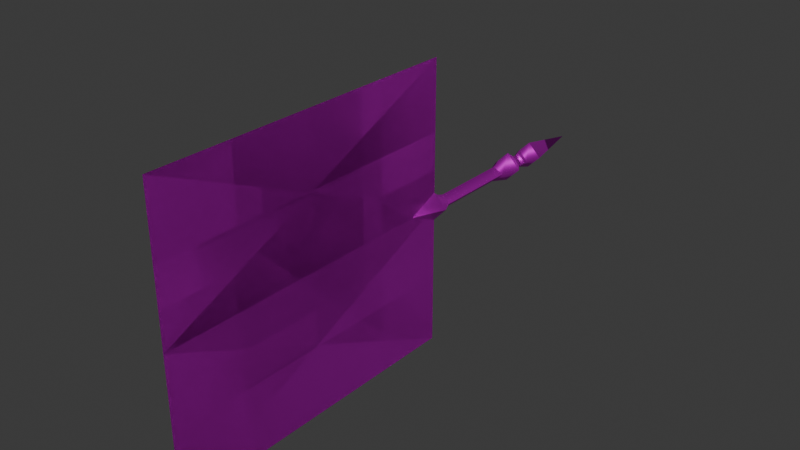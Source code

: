 # Source: WindSlash_VII.blend  (saved by Blender 4.4.32; exported with 4.5.12 LTS)
import bpy
from mathutils import Matrix  # noqa: F401  (used for matrix-valued properties, if any)

bpy.ops.wm.read_factory_settings(use_empty=True)
scene = bpy.context.scene
scene.name = 'Scene'

# ---- images (referenced by path relative to the original .blend; pixels are not part of the script)
import os
ASSET_DIR = os.environ.get("B2B_ASSET_DIR", "")  # directory of the original .blend (textures are referenced by path, not embedded)
HERE = os.path.dirname(os.path.abspath(__file__))  # packed textures are extracted next to this script under _unpacked/

def load_image(name, relpath, width, height, colorspace="sRGB"):
    """Load a texture the original file referenced (path relative to the .blend, or extracted next to this script)."""
    p = next((c for c in (os.path.join(HERE, relpath), os.path.join(ASSET_DIR, relpath)) if relpath and os.path.exists(c)), "")
    if p:
        img = bpy.data.images.load(p, check_existing=True)
        img.name = name
    else:  # same state as the original file: an image datablock whose file is absent (Cycles renders it pink)
        img = bpy.data.images.new(name, width, height)
        img.source = "FILE"
        img.filepath = "//" + (relpath or name)
    img.colorspace_settings.name = colorspace
    return img
img_windslash_vii_png = load_image('WindSlash_VII.png', 'WindSlash_VII.png', 1024, 1024, 'sRGB')

# ---- materials (node trees are filled in below, after node groups)
mat_sm_0 = bpy.data.materials.new('sm_0')
mat_sm_0.roughness = 0.5528
mat_sm_0.specular_intensity = 1.0
mat_sm_0.metallic = 1.0
mat_sm_1 = bpy.data.materials.new('sm_1')
mat_sm_1.roughness = 0.5528
mat_sm_1.specular_intensity = 1.0
mat_sm_1.metallic = 1.0

# ---- material node trees
mat_sm_0.use_nodes = True; mat_sm_0.node_tree.nodes.clear()
_N = mat_sm_0.node_tree.nodes; _L = mat_sm_0.node_tree.links
n0 = _N.new('ShaderNodeBsdfPrincipled'); n0.name = 'Principled BSDF'; n0.location = (10, 300)
n0.inputs[1].default_value = 1.0
n0.inputs[2].default_value = 0.5528
n0.inputs[13].default_value = 1.0
n0.inputs[27].default_value = (0.0, 0.0, 0.0, 1.0)
n0.inputs[28].default_value = 1.0
n1 = _N.new('ShaderNodeOutputMaterial'); n1.name = 'Material Output'; n1.location = (300, 300)
n2 = _N.new('ShaderNodeNormalMap'); n2.name = 'Normal Map'; n2.location = (-300, -300)
n2.label = 'Normal/Map'
n3 = _N.new('ShaderNodeTexImage'); n3.name = 'Image Texture'; n3.location = (-300, 600)
n3.image = img_windslash_vii_png
_L.new(n0.outputs[0], n1.inputs[0])
_L.new(n2.outputs[0], n0.inputs[5])
_L.new(n3.outputs[0], n0.inputs[0])
n1.is_active_output = True
mat_sm_1.use_nodes = True; mat_sm_1.node_tree.nodes.clear()
_N = mat_sm_1.node_tree.nodes; _L = mat_sm_1.node_tree.links
n0 = _N.new('ShaderNodeBsdfPrincipled'); n0.name = 'Principled BSDF'; n0.location = (10, 300)
n0.inputs[1].default_value = 1.0
n0.inputs[2].default_value = 0.5528
n0.inputs[13].default_value = 1.0
n0.inputs[27].default_value = (0.0, 0.0, 0.0, 1.0)
n0.inputs[28].default_value = 1.0
n1 = _N.new('ShaderNodeOutputMaterial'); n1.name = 'Material Output'; n1.location = (300, 300)
n2 = _N.new('ShaderNodeNormalMap'); n2.name = 'Normal Map'; n2.location = (-300, -300)
n2.label = 'Normal/Map'
n3 = _N.new('ShaderNodeTexImage'); n3.name = 'Image Texture'; n3.location = (-300, 600)
n3.image = img_windslash_vii_png
_L.new(n0.outputs[0], n1.inputs[0])
_L.new(n2.outputs[0], n0.inputs[5])
_L.new(n3.outputs[0], n0.inputs[0])
n1.is_active_output = True

# ---- world
world_world = bpy.data.worlds.new('World'); scene.world = world_world
world_world.use_nodes = True; world_world.node_tree.nodes.clear()
_N = world_world.node_tree.nodes; _L = world_world.node_tree.links
n0 = _N.new('ShaderNodeOutputWorld'); n0.name = 'World Output'; n0.location = (300, 300)
n1 = _N.new('ShaderNodeBackground'); n1.name = 'Background'; n1.location = (10, 300)
n1.inputs[0].default_value = (0.05088, 0.05088, 0.05088, 1.0)
_L.new(n1.outputs[0], n0.inputs[0])
n0.is_active_output = True
world_world.color = (0.05088, 0.05088, 0.05088)
world_world.sun_shadow_jitter_overblur = 0.0

# ---- meshes
me_sm_0_mesh0000 = bpy.data.meshes.new('sm_0_mesh0000')
me_sm_0_mesh0000.from_pydata([(-1.602, 0.0, 5.679), (-1.158, 0.0, 5.093), (0.0, -1.478, 5.512), (-0.8617, 0.0, -5.775), (0.0, -0.8617, -5.775), (0.0, -0.8617, 4.225), (-0.8617, 0.0, 4.225), (0.0, -0.8617, 4.225), (0.8617, 0.0, 4.225), (1.158, 0.0, 5.093), (0.0, -1.478, 5.512), (-0.8617, 0.0, 4.225), (-1.158, 0.0, 5.093), (0.0, 1.478, 5.512), (0.0, 0.8617, 4.225), (0.0, 0.0, 9.241), (1.602, 0.0, 5.679), (0.8617, 0.0, 4.225), (0.8617, 0.0, -5.775), (0.0, 0.8617, -5.775), (0.0, 0.8617, 4.225), (0.0, 0.8617, 4.225), (0.0, 0.8617, -5.775), (-0.8617, 0.0, -5.775), (-0.8617, 0.0, 4.225), (0.0, 1.478, 5.512), (0.0, 0.0, 9.241), (1.602, 0.0, 5.679), (-0.8617, 0.0, 4.225), (0.0, -0.8617, 4.225), (-1.602, 0.0, 5.679), (0.8617, 0.0, -5.775), (0.8617, 0.0, 4.225), (0.0, -0.8617, 4.225), (0.0, -0.8617, -5.775), (0.0, 0.0, 9.241), (0.0, 0.0, 9.241), (1.158, 0.0, 5.093), (0.8617, 0.0, 4.225), (0.0, 0.8617, 4.225), (-0.9147, 0.0, -9.926), (-0.5774, 0.0, -9.912), (0.0, 0.5774, -9.912), (0.0, 0.9147, -9.926), (0.0, 0.9293, -10.37), (0.0, 1.512, -12.1), (-1.512, 0.0, -12.1), (-0.9293, 0.0, -10.37), (0.5774, 0.0, -9.319), (0.5774, 0.0, -9.912), (0.0, 0.5774, -9.912), (0.0, 0.5774, -9.319), (-0.5774, 0.0, -9.912), (-0.5774, 0.0, -9.319), (0.9293, 0.0, -10.37), (0.9147, 0.0, -9.926), (0.0, -0.9147, -9.926), (0.0, -0.9293, -10.37), (-0.8569, 0.0, -9.319), (-0.8569, 0.0, -8.883), (0.0, 0.8569, -8.883), (0.0, 0.8569, -9.319), (-0.9293, 0.0, -10.37), (-0.9147, 0.0, -9.926), (1.66, 0.0, -7.769), (0.0, -0.8692, -5.698), (0.0, -1.638, -7.769), (0.5774, 0.0, -9.912), (0.9147, 0.0, -9.926), (-1.66, 0.0, -7.769), (0.0, 0.8692, -5.698), (0.0, 1.638, -7.769), (-0.9293, 0.0, -10.37), (-1.512, 0.0, -12.1), (0.0, -1.512, -12.1), (0.0, -0.9293, -10.37), (1.66, 0.0, -7.769), (1.512, 0.0, -12.1), (0.9293, 0.0, -10.37), (0.8569, 0.0, -8.883), (0.8569, 0.0, -9.319), (0.0, -0.5774, -9.912), (0.0, -0.5774, -9.319), (-0.5774, 0.0, -9.319), (-0.5774, 0.0, -9.912), (0.0, 1.512, -12.1), (1.512, 0.0, -12.1), (0.0, 0.0, -19.48), (0.5774, 0.0, -9.912), (0.5774, 0.0, -9.319), (-1.512, 0.0, -12.1), (0.0, 0.0, -19.48), (1.512, 0.0, -12.1), (0.0, -1.512, -12.1), (-1.66, 0.0, -7.769), (-1.512, 0.0, -12.1), (0.875, 0.0, -5.011), (-0.5774, 0.0, -9.912), (-0.9147, 0.0, -9.926), (0.0, -0.9147, -9.926), (0.0, -0.5774, -9.912), (0.8569, 0.0, -8.883), (1.66, 0.0, -7.769), (0.0, -1.638, -7.769), (0.0, -0.8569, -8.883), (0.9293, 0.0, -10.37), (1.512, 0.0, -12.1), (0.0, 0.9293, -10.37), (0.0, 0.9147, -9.926), (0.9147, 0.0, -9.926), (0.9293, 0.0, -10.37), (0.9147, 0.0, -9.926), (0.5774, 0.0, -9.912), (-1.66, 0.0, -7.769), (-0.8569, 0.0, -8.883), (1.66, 0.0, -7.769), (0.8569, 0.0, -8.883), (0.0, 0.8569, -8.883), (0.0, 1.638, -7.769), (-0.8569, 0.0, -8.883), (-0.8569, 0.0, -9.319), (0.0, -0.8569, -9.319), (0.0, -0.8569, -8.883), (-0.5774, 0.0, -9.319), (0.0, 0.5774, -9.319), (0.5774, 0.0, -9.319), (0.8569, 0.0, -9.319), (0.0, -0.5774, -9.319), (0.5774, 0.0, -9.319), (-0.9293, 0.0, -10.37), (-0.9147, 0.0, -9.926), (-0.5774, 0.0, -9.319), (-0.875, 0.0, -5.011), (0.875, 0.0, -5.011), (0.8569, 0.0, -8.883), (-0.875, 0.0, -5.011), (-0.8569, 0.0, -8.883), (-1.66, 0.0, -7.769)], [], [(25, 38, 39), (37, 38, 25), (37, 25, 27), (27, 25, 26), (13, 30, 36), (13, 12, 30), (13, 11, 12), (14, 11, 13), (10, 16, 35), (16, 10, 9), (10, 7, 9), (9, 7, 8), (33, 31, 32), (34, 31, 33), (29, 2, 28), (28, 2, 1), (2, 0, 1), (2, 15, 0), (23, 21, 22), (24, 21, 23), (19, 17, 18), (20, 17, 19), (5, 3, 4), (6, 3, 5), (137, 118, 136), (136, 118, 117), (118, 115, 117), (117, 115, 116), (69, 135, 70), (71, 69, 70), (76, 71, 70), (70, 96, 76), (134, 122, 126), (126, 122, 121), (127, 126, 121), (128, 126, 127), (122, 119, 121), (121, 119, 120), (120, 127, 121), (131, 127, 120), (64, 133, 65), (66, 64, 65), (94, 66, 65), (65, 132, 94), (108, 129, 130), (107, 129, 108), (109, 107, 108), (110, 107, 109), (114, 104, 113), (113, 104, 103), (104, 101, 103), (103, 101, 102), (100, 111, 112), (99, 111, 100), (100, 97, 99), (99, 97, 98), (45, 105, 106), (44, 105, 45), (46, 44, 45), (47, 44, 46), (91, 93, 95), (93, 91, 92), (87, 90, 85), (87, 85, 86), (89, 81, 88), (82, 81, 89), (83, 81, 82), (84, 81, 83), (78, 75, 77), (77, 75, 74), (75, 72, 74), (74, 72, 73), (68, 43, 67), (67, 43, 42), (43, 40, 42), (42, 40, 41), (63, 62, 56), (56, 62, 57), (57, 54, 56), (56, 54, 55), (60, 58, 59), (61, 58, 60), (61, 123, 58), (124, 123, 61), (124, 61, 125), (125, 61, 80), (80, 61, 79), (79, 61, 60), (53, 51, 52), (52, 51, 50), (51, 48, 50), (50, 48, 49)])
me_sm_0_mesh0000.polygons.foreach_set('use_smooth', [True] * 92)
_uv = me_sm_0_mesh0000.uv_layers.new(name='DiffuseUV')
_uv.uv.foreach_set('vector', [0.09101, 0.6014, 0.01387, 0.5409, 0.09101, 0.5409, 0.01387, 0.5911, 0.01387, 0.5409, 0.09101, 0.6014, 0.01387, 0.5911, 0.09101, 0.6014, 0.01387, 0.6099, 0.01387, 0.6099, 0.09101, 0.6014, 0.09101, 0.7759, 0.09101, 0.6014, 0.1681, 0.6099, 0.09101, 0.7759, 0.09101, 0.6014, 0.1681, 0.5911, 0.1681, 0.6099, 0.09101, 0.6014, 0.1681, 0.5409, 0.1681, 0.5911, 0.09101, 0.5409, 0.1681, 0.5409, 0.09101, 0.6014, 0.09101, 0.6014, 0.01387, 0.6099, 0.09101, 0.7759, 0.01387, 0.6099, 0.09101, 0.6014, 0.01387, 0.5911, 0.09101, 0.6014, 0.09101, 0.5409, 0.01387, 0.5911, 0.01387, 0.5911, 0.09101, 0.5409, 0.01387, 0.5409, 0.09101, 0.5409, 0.01387, 0.01042, 0.01387, 0.5409, 0.09101, 0.01042, 0.01387, 0.01042, 0.09101, 0.5409, 0.09101, 0.5409, 0.09101, 0.6014, 0.1681, 0.5409, 0.1681, 0.5409, 0.09101, 0.6014, 0.1681, 0.5911, 0.09101, 0.6014, 0.1681, 0.6099, 0.1681, 0.5911, 0.09101, 0.6014, 0.09101, 0.7759, 0.1681, 0.6099, 0.1681, 0.01042, 0.09101, 0.5409, 0.09101, 0.01042, 0.1681, 0.5409, 0.09101, 0.5409, 0.1681, 0.01042, 0.09101, 0.01042, 0.01387, 0.5409, 0.01387, 0.01042, 0.09101, 0.5409, 0.01387, 0.5409, 0.09101, 0.01042, 0.09101, 0.5409, 0.1681, 0.01042, 0.09101, 0.01042, 0.1681, 0.5409, 0.1681, 0.01042, 0.09101, 0.5409, 0.4048, 0.6838, 0.2842, 0.7025, 0.3713, 0.6, 0.3713, 0.6, 0.2842, 0.7025, 0.2864, 0.6, 0.2842, 0.7025, 0.1657, 0.6838, 0.2864, 0.6, 0.2864, 0.6, 0.1657, 0.6838, 0.2008, 0.6, 0.4048, 0.6838, 0.3623, 0.7921, 0.283, 0.7921, 0.2842, 0.7025, 0.4048, 0.6838, 0.283, 0.7921, 0.1657, 0.6838, 0.2842, 0.7025, 0.283, 0.7921, 0.283, 0.7921, 0.2023, 0.7921, 0.1657, 0.6838, 0.03793, 0.9531, 0.1344, 0.9531, 0.03793, 0.9227, 0.03793, 0.9227, 0.1344, 0.9531, 0.1344, 0.9227, 0.1344, 0.8987, 0.03793, 0.9227, 0.1344, 0.9227, 0.03793, 0.8987, 0.03793, 0.9227, 0.1344, 0.8987, 0.1344, 0.9531, 0.2306, 0.9531, 0.1344, 0.9227, 0.1344, 0.9227, 0.2306, 0.9531, 0.2306, 0.9227, 0.2306, 0.9227, 0.1344, 0.8987, 0.1344, 0.9227, 0.2306, 0.8987, 0.1344, 0.8987, 0.2306, 0.9227, 0.1657, 0.6838, 0.2023, 0.7921, 0.283, 0.7921, 0.2842, 0.7025, 0.1657, 0.6838, 0.283, 0.7921, 0.4048, 0.6838, 0.2842, 0.7025, 0.283, 0.7921, 0.283, 0.7921, 0.3623, 0.7921, 0.4048, 0.6838, 0.4168, 0.5522, 0.5165, 0.5103, 0.5165, 0.5522, 0.4168, 0.5103, 0.5165, 0.5103, 0.4168, 0.5522, 0.3149, 0.5522, 0.4168, 0.5103, 0.4168, 0.5522, 0.3149, 0.5103, 0.4168, 0.5103, 0.3149, 0.5522, 0.3713, 0.6, 0.2864, 0.6, 0.4048, 0.6838, 0.4048, 0.6838, 0.2864, 0.6, 0.2842, 0.7025, 0.2864, 0.6, 0.2008, 0.6, 0.2842, 0.7025, 0.2842, 0.7025, 0.2008, 0.6, 0.1657, 0.6838, 0.4168, 0.5787, 0.3149, 0.5522, 0.3149, 0.5787, 0.4168, 0.5522, 0.3149, 0.5522, 0.4168, 0.5787, 0.4168, 0.5787, 0.5165, 0.5787, 0.4168, 0.5522, 0.4168, 0.5522, 0.5165, 0.5787, 0.5165, 0.5522, 0.4168, 0.3851, 0.3149, 0.5103, 0.3149, 0.3851, 0.4168, 0.5103, 0.3149, 0.5103, 0.4168, 0.3851, 0.5165, 0.3851, 0.4168, 0.5103, 0.4168, 0.3851, 0.5165, 0.5103, 0.4168, 0.5103, 0.5165, 0.3851, 0.2817, 0.3807, 0.2819, 0.01413, 0.1845, 0.01413, 0.2819, 0.01413, 0.2817, 0.3807, 0.3806, 0.01413, 0.2817, 0.3807, 0.1845, 0.01413, 0.2819, 0.01413, 0.2817, 0.3807, 0.2819, 0.01413, 0.3806, 0.01413, 0.03793, 0.8987, 0.1344, 0.8402, 0.03793, 0.8402, 0.1344, 0.8987, 0.1344, 0.8402, 0.03793, 0.8987, 0.2306, 0.8987, 0.1344, 0.8402, 0.1344, 0.8987, 0.2306, 0.8402, 0.1344, 0.8402, 0.2306, 0.8987, 0.3149, 0.5103, 0.4168, 0.5103, 0.3149, 0.3851, 0.3149, 0.3851, 0.4168, 0.5103, 0.4168, 0.3851, 0.4168, 0.5103, 0.5165, 0.5103, 0.4168, 0.3851, 0.4168, 0.3851, 0.5165, 0.5103, 0.5165, 0.3851, 0.3149, 0.5522, 0.4168, 0.5522, 0.3149, 0.5787, 0.3149, 0.5787, 0.4168, 0.5522, 0.4168, 0.5787, 0.4168, 0.5522, 0.5165, 0.5522, 0.4168, 0.5787, 0.4168, 0.5787, 0.5165, 0.5522, 0.5165, 0.5787, 0.5165, 0.5522, 0.5165, 0.5103, 0.4168, 0.5522, 0.4168, 0.5522, 0.5165, 0.5103, 0.4168, 0.5103, 0.4168, 0.5103, 0.3149, 0.5103, 0.4168, 0.5522, 0.4168, 0.5522, 0.3149, 0.5103, 0.3149, 0.5522, 0.1344, 0.9531, 0.2306, 0.9227, 0.2306, 0.9531, 0.1344, 0.9227, 0.2306, 0.9227, 0.1344, 0.9531, 0.1344, 0.9227, 0.2306, 0.8987, 0.2306, 0.9227, 0.1344, 0.8987, 0.2306, 0.8987, 0.1344, 0.9227, 0.1344, 0.8987, 0.1344, 0.9227, 0.03793, 0.8987, 0.03793, 0.8987, 0.1344, 0.9227, 0.03793, 0.9227, 0.03793, 0.9227, 0.1344, 0.9227, 0.03793, 0.9531, 0.03793, 0.9531, 0.1344, 0.9227, 0.1344, 0.9531, 0.2306, 0.8987, 0.1344, 0.8987, 0.2306, 0.8402, 0.2306, 0.8402, 0.1344, 0.8987, 0.1344, 0.8402, 0.1344, 0.8987, 0.03793, 0.8987, 0.1344, 0.8402, 0.1344, 0.8402, 0.03793, 0.8987, 0.03793, 0.8402])
_ca = me_sm_0_mesh0000.color_attributes.new('Attribute', 'BYTE_COLOR', 'CORNER')
_ca.data.foreach_set('color', [0.0, 0.0, 0.0, 0.0, 0.0, 0.0, 0.0, 0.0, 0.0, 0.0, 0.0, 0.0, 0.0, 0.0, 0.0, 0.0, 0.0, 0.0, 0.0, 0.0, 0.0, 0.0, 0.0, 0.0, 0.0, 0.0, 0.0, 0.0, 0.0, 0.0, 0.0, 0.0, 0.0, 0.0, 0.0, 0.0, 0.0, 0.0, 0.0, 0.0, 0.0, 0.0, 0.0, 0.0, 0.0, 0.0, 0.0, 0.0, 0.0, 0.0, 0.0, 0.0, 0.0, 0.0, 0.0, 0.0, 0.0, 0.0, 0.0, 0.0, 0.0, 0.0, 0.0, 0.0, 0.0, 0.0, 0.0, 0.0, 0.0, 0.0, 0.0, 0.0, 0.0, 0.0, 0.0, 0.0, 0.0, 0.0, 0.0, 0.0, 0.0, 0.0, 0.0, 0.0, 0.0, 0.0, 0.0, 0.0, 0.0, 0.0, 0.0, 0.0, 0.0, 0.0, 0.0, 0.0, 0.0, 0.0, 0.0, 0.0, 0.0, 0.0, 0.0, 0.0, 0.0, 0.0, 0.0, 0.0, 0.0, 0.0, 0.0, 0.0, 0.0, 0.0, 0.0, 0.0, 0.0, 0.0, 0.0, 0.0, 0.0, 0.0, 0.0, 0.0, 0.0, 0.0, 0.0, 0.0, 0.0, 0.0, 0.0, 0.0, 0.0, 0.0, 0.0, 0.0, 0.0, 0.0, 0.0, 0.0, 0.0, 0.0, 0.0, 0.0, 0.0, 0.0, 0.0, 0.0, 0.0, 0.0, 0.0, 0.0, 0.0, 0.0, 0.0, 0.0, 0.0, 0.0, 0.0, 0.0, 0.0, 0.0, 0.0, 0.0, 0.0, 0.0, 0.0, 0.0, 0.0, 0.0, 0.0, 0.0, 0.0, 0.0, 0.0, 0.0, 0.0, 0.0, 0.0, 0.0, 0.0, 0.0, 0.0, 0.0, 0.0, 0.0, 0.0, 0.0, 0.0, 0.0, 0.0, 0.0, 0.0, 0.0, 0.0, 0.0, 0.0, 0.0, 0.0, 0.0, 0.0, 0.0, 0.0, 0.0, 0.0, 0.0, 0.0, 0.0, 0.0, 0.0, 0.0, 0.0, 0.0, 0.0, 0.0, 0.0, 0.0, 0.0, 0.0, 0.0, 0.0, 0.0, 0.0, 0.0, 0.0, 0.0, 0.0, 0.0, 0.0, 0.0, 0.0, 0.0, 0.0, 0.0, 0.0, 0.0, 0.0, 0.0, 0.0, 0.0, 0.0, 0.0, 0.0, 0.0, 0.0, 0.0, 0.0, 0.0, 0.0, 0.0, 0.0, 0.0, 0.0, 0.0, 0.0, 0.0, 0.0, 0.0, 0.0, 0.0, 0.0, 0.0, 0.0, 0.0, 0.0, 0.0, 0.0, 0.0, 0.0, 0.0, 0.0, 0.0, 0.0, 0.0, 0.0, 0.0, 0.0, 0.0, 0.0, 0.0, 0.0, 0.0, 0.0, 0.0, 0.0, 0.0, 0.0, 0.0, 0.0, 0.0, 0.0, 0.0, 0.0, 0.0, 0.0, 0.0, 0.0, 0.0, 0.0, 0.0, 0.0, 0.0, 0.0, 0.0, 0.0, 0.0, 0.0, 0.0, 0.0, 0.0, 0.0, 0.0, 0.0, 0.0, 0.0, 0.0, 0.0, 0.0, 0.0, 0.0, 0.0, 0.0, 0.0, 0.0, 0.0, 0.0, 0.0, 0.0, 0.0, 0.0, 0.0, 0.0, 0.0, 0.0, 0.0, 0.0, 0.0, 0.0, 0.0, 0.0, 0.0, 0.0, 0.0, 0.0, 0.0, 0.0, 0.0, 0.0, 0.0, 0.0, 0.0, 0.0, 0.0, 0.0, 0.0, 0.0, 0.0, 0.0, 0.0, 0.0, 0.0, 0.0, 0.0, 0.0, 0.0, 0.0, 0.0, 0.0, 0.0, 0.0, 0.0, 0.0, 0.0, 0.0, 0.0, 0.0, 0.0, 0.0, 0.0, 0.0, 0.0, 0.0, 0.0, 0.0, 0.0, 0.0, 0.0, 0.0, 0.0, 0.0, 0.0, 0.0, 0.0, 0.0, 0.0, 0.0, 0.0, 0.0, 0.0, 0.0, 0.0, 0.0, 0.0, 0.0, 0.0, 0.0, 0.0, 0.0, 0.0, 0.0, 0.0, 0.0, 0.0, 0.0, 0.0, 0.0, 0.0, 0.0, 0.0, 0.0, 0.0, 0.0, 0.0, 0.0, 0.0, 0.0, 0.0, 0.0, 0.0, 0.0, 0.0, 0.0, 0.0, 0.0, 0.0, 0.0, 0.0, 0.0, 0.0, 0.0, 0.0, 0.0, 0.0, 0.0, 0.0, 0.0, 0.0, 0.0, 0.0, 0.0, 0.0, 0.0, 0.0, 0.0, 0.0, 0.0, 0.0, 0.0, 0.0, 0.0, 0.0, 0.0, 0.0, 0.0, 0.0, 0.0, 0.0, 0.0, 0.0, 0.0, 0.0, 0.0, 0.0, 0.0, 0.0, 0.0, 0.0, 0.0, 0.0, 0.0, 0.0, 0.0, 0.0, 0.0, 0.0, 0.0, 0.0, 0.0, 0.0, 0.0, 0.0, 0.0, 0.0, 0.0, 0.0, 0.0, 0.0, 0.0, 0.0, 0.0, 0.0, 0.0, 0.0, 0.0, 0.0, 0.0, 0.0, 0.0, 0.0, 0.0, 0.0, 0.0, 0.0, 0.0, 0.0, 0.0, 0.0, 0.0, 0.0, 0.0, 0.0, 0.0, 0.0, 0.0, 0.0, 0.0, 0.0, 0.0, 0.0, 0.0, 0.0, 0.0, 0.0, 0.0, 0.0, 0.0, 0.0, 0.0, 0.0, 0.0, 0.0, 0.0, 0.0, 0.0, 0.0, 0.0, 0.0, 0.0, 0.0, 0.0, 0.0, 0.0, 0.0, 0.0, 0.0, 0.0, 0.0, 0.0, 0.0, 0.0, 0.0, 0.0, 0.0, 0.0, 0.0, 0.0, 0.0, 0.0, 0.0, 0.0, 0.0, 0.0, 0.0, 0.0, 0.0, 0.0, 0.0, 0.0, 0.0, 0.0, 0.0, 0.0, 0.0, 0.0, 0.0, 0.0, 0.0, 0.0, 0.0, 0.0, 0.0, 0.0, 0.0, 0.0, 0.0, 0.0, 0.0, 0.0, 0.0, 0.0, 0.0, 0.0, 0.0, 0.0, 0.0, 0.0, 0.0, 0.0, 0.0, 0.0, 0.0, 0.0, 0.0, 0.0, 0.0, 0.0, 0.0, 0.0, 0.0, 0.0, 0.0, 0.0, 0.0, 0.0, 0.0, 0.0, 0.0, 0.0, 0.0, 0.0, 0.0, 0.0, 0.0, 0.0, 0.0, 0.0, 0.0, 0.0, 0.0, 0.0, 0.0, 0.0, 0.0, 0.0, 0.0, 0.0, 0.0, 0.0, 0.0, 0.0, 0.0, 0.0, 0.0, 0.0, 0.0, 0.0, 0.0, 0.0, 0.0, 0.0, 0.0, 0.0, 0.0, 0.0, 0.0, 0.0, 0.0, 0.0, 0.0, 0.0, 0.0, 0.0, 0.0, 0.0, 0.0, 0.0, 0.0, 0.0, 0.0, 0.0, 0.0, 0.0, 0.0, 0.0, 0.0, 0.0, 0.0, 0.0, 0.0, 0.0, 0.0, 0.0, 0.0, 0.0, 0.0, 0.0, 0.0, 0.0, 0.0, 0.0, 0.0, 0.0, 0.0, 0.0, 0.0, 0.0, 0.0, 0.0, 0.0, 0.0, 0.0, 0.0, 0.0, 0.0, 0.0, 0.0, 0.0, 0.0, 0.0, 0.0, 0.0, 0.0, 0.0, 0.0, 0.0, 0.0, 0.0, 0.0, 0.0, 0.0, 0.0, 0.0, 0.0, 0.0, 0.0, 0.0, 0.0, 0.0, 0.0, 0.0, 0.0, 0.0, 0.0, 0.0, 0.0, 0.0, 0.0, 0.0, 0.0, 0.0, 0.0, 0.0, 0.0, 0.0, 0.0, 0.0, 0.0, 0.0, 0.0, 0.0, 0.0, 0.0, 0.0, 0.0, 0.0, 0.0, 0.0, 0.0, 0.0, 0.0, 0.0, 0.0, 0.0, 0.0, 0.0, 0.0, 0.0, 0.0, 0.0, 0.0, 0.0, 0.0, 0.0, 0.0, 0.0, 0.0, 0.0, 0.0, 0.0, 0.0, 0.0, 0.0, 0.0, 0.0, 0.0, 0.0, 0.0, 0.0, 0.0, 0.0, 0.0, 0.0, 0.0, 0.0, 0.0, 0.0, 0.0, 0.0, 0.0, 0.0, 0.0, 0.0, 0.0, 0.0, 0.0, 0.0, 0.0, 0.0, 0.0, 0.0, 0.0, 0.0, 0.0, 0.0, 0.0, 0.0, 0.0, 0.0, 0.0, 0.0, 0.0, 0.0, 0.0, 0.0, 0.0, 0.0, 0.0, 0.0, 0.0, 0.0, 0.0, 0.0, 0.0, 0.0, 0.0, 0.0, 0.0, 0.0, 0.0, 0.0, 0.0, 0.0, 0.0, 0.0, 0.0, 0.0, 0.0, 0.0, 0.0, 0.0, 0.0, 0.0, 0.0, 0.0, 0.0, 0.0, 0.0, 0.0, 0.0, 0.0, 0.0, 0.0, 0.0, 0.0, 0.0, 0.0, 0.0, 0.0, 0.0, 0.0, 0.0, 0.0, 0.0, 0.0, 0.0, 0.0, 0.0, 0.0, 0.0, 0.0, 0.0, 0.0, 0.0, 0.0, 0.0, 0.0, 0.0, 0.0, 0.0, 0.0, 0.0, 0.0, 0.0, 0.0, 0.0, 0.0, 0.0, 0.0, 0.0, 0.0, 0.0, 0.0, 0.0, 0.0, 0.0, 0.0, 0.0, 0.0, 0.0, 0.0, 0.0, 0.0, 0.0, 0.0, 0.0, 0.0, 0.0, 0.0, 0.0, 0.0, 0.0, 0.0, 0.0, 0.0, 0.0, 0.0, 0.0, 0.0, 0.0, 0.0, 0.0, 0.0, 0.0, 0.0, 0.0, 0.0, 0.0, 0.0, 0.0, 0.0, 0.0, 0.0, 0.0, 0.0, 0.0, 0.0, 0.0, 0.0, 0.0, 0.0, 0.0, 0.0, 0.0, 0.0, 0.0, 0.0, 0.0, 0.0, 0.0, 0.0, 0.0, 0.0, 0.0, 0.0, 0.0, 0.0, 0.0, 0.0, 0.0, 0.0, 0.0, 0.0, 0.0, 0.0, 0.0, 0.0, 0.0, 0.0, 0.0, 0.0, 0.0, 0.0, 0.0, 0.0, 0.0, 0.0, 0.0, 0.0, 0.0, 0.0, 0.0, 0.0, 0.0, 0.0, 0.0, 0.0, 0.0, 0.0, 0.0, 0.0, 0.0, 0.0, 0.0, 0.0, 0.0, 0.0, 0.0, 0.0, 0.0, 0.0, 0.0, 0.0, 0.0, 0.0, 0.0, 0.0, 0.0, 0.0, 0.0, 0.0, 0.0, 0.0, 0.0, 0.0, 0.0, 0.0, 0.0, 0.0, 0.0, 0.0, 0.0, 0.0, 0.0, 0.0, 0.0, 0.0, 0.0, 0.0, 0.0, 0.0, 0.0, 0.0, 0.0, 0.0, 0.0, 0.0, 0.0, 0.0, 0.0, 0.0, 0.0, 0.0, 0.0, 0.0, 0.0, 0.0, 0.0, 0.0, 0.0, 0.0, 0.0, 0.0, 0.0, 0.0, 0.0, 0.0, 0.0, 0.0, 0.0, 0.0, 0.0, 0.0, 0.0, 0.0, 0.0, 0.0, 0.0, 0.0, 0.0, 0.0, 0.0, 0.0, 0.0, 0.0, 0.0, 0.0, 0.0, 0.0, 0.0, 0.0, 0.0, 0.0, 0.0, 0.0])
me_sm_0_mesh0000.materials.append(mat_sm_0)
me_sm_0_mesh0000.update()
me_sm_0_mesh0000.normals_split_custom_set([tuple(v) for v in zip(*[iter([0.6903, 0.7042, -0.166, 0.9267, -4.21e-05, -0.3759, 0.7, 0.6552, -0.284, 0.8684, -5.713e-05, -0.4958, 0.9267, -4.21e-05, -0.3759, 0.6903, 0.7042, -0.166, 0.8684, -5.713e-05, -0.4958, 0.6903, 0.7042, -0.166, 0.9892, -4.59e-05, -0.1469, 0.9892, -4.59e-05, -0.1469, 0.6903, 0.7042, -0.166, 0.912, -6.261e-05, 0.4103, -0.6903, 0.7042, -0.166, -0.9891, -3.77e-05, -0.147, -0.912, -6.261e-05, 0.4103, -0.6903, 0.7042, -0.166, -0.8684, -5.648e-05, -0.4958, -0.9891, -3.77e-05, -0.147, -0.6903, 0.7042, -0.166, -0.9267, -4.226e-05, -0.3759, -0.8684, -5.648e-05, -0.4958, -0.7, 0.6552, -0.284, -0.9267, -4.226e-05, -0.3759, -0.6903, 0.7042, -0.166, 0.6903, -0.7042, -0.166, 0.9891, 3.77e-05, -0.147, 0.912, 6.261e-05, 0.4103, 0.9891, 3.77e-05, -0.147, 0.6903, -0.7042, -0.166, 0.8684, 3.657e-05, -0.4958, 0.6903, -0.7042, -0.166, 0.7, -0.6552, -0.2839, 0.8684, 3.657e-05, -0.4958, 0.8684, 3.657e-05, -0.4958, 0.7, -0.6552, -0.2839, 0.9267, 5.102e-05, -0.3758, 0.7071, -0.7071, 0.0, 1.0, 2.408e-05, 3.394e-05, 1.0, 2.402e-05, -3.378e-05, 0.7071, -0.7071, 0.0, 1.0, 2.408e-05, 3.394e-05, 0.7071, -0.7071, 0.0, -0.7, -0.6552, -0.284, -0.6903, -0.7042, -0.166, -0.9267, 4.21e-05, -0.3759, -0.9267, 4.21e-05, -0.3759, -0.6903, -0.7042, -0.166, -0.8684, 5.713e-05, -0.4958, -0.6903, -0.7042, -0.166, -0.9892, 4.59e-05, -0.1469, -0.8684, 5.713e-05, -0.4958, -0.6903, -0.7042, -0.166, -0.912, 6.261e-05, 0.4103, -0.9892, 4.59e-05, -0.1469, -1.0, -2.408e-05, 3.394e-05, -0.7071, 0.7071, 0.0, -0.7071, 0.7071, 0.0, -1.0, -2.402e-05, -3.378e-05, -0.7071, 0.7071, 0.0, -1.0, -2.408e-05, 3.394e-05, 0.7071, 0.7071, 0.0, 1.0, -2.402e-05, -3.394e-05, 1.0, -2.411e-05, 3.378e-05, 0.7071, 0.7071, 0.0, 1.0, -2.402e-05, -3.394e-05, 0.7071, 0.7071, 0.0, -0.7071, -0.7071, 0.0, -1.0, 2.411e-05, 3.378e-05, -0.7071, -0.7071, 0.0, -1.0, 2.402e-05, -3.394e-05, -1.0, 2.411e-05, 3.378e-05, -0.7071, -0.7071, 0.0, -0.8138, -3.104e-05, -0.5811, 5.868e-06, 0.8162, -0.5778, -0.8138, -2.006e-05, -0.5811, -0.8138, -2.006e-05, -0.5811, 5.868e-06, 0.8162, -0.5778, 4.777e-06, 0.8162, -0.5778, 5.868e-06, 0.8162, -0.5778, 0.8138, -4.128e-05, -0.5811, 4.777e-06, 0.8162, -0.5778, 4.777e-06, 0.8162, -0.5778, 0.8138, -4.128e-05, -0.5811, 0.8139, -5.393e-05, -0.5811, -0.949, -2.414e-05, 0.3153, -0.9618, -3.139e-05, 0.2736, -4.349e-07, 0.9585, 0.285, 0.0, 0.9376, 0.3478, -0.949, -2.414e-05, 0.3153, -4.349e-07, 0.9585, 0.285, 0.949, -2.412e-05, 0.3153, 0.0, 0.9376, 0.3478, -4.349e-07, 0.9585, 0.285, -4.349e-07, 0.9585, 0.285, 0.9618, -3.138e-05, 0.2736, 0.949, -2.412e-05, 0.3153, 1.0, 2.381e-05, -0.0003389, -2.636e-05, -1.0, 0.0, 0.5789, 1.186e-05, -0.8154, 0.5789, 1.186e-05, -0.8154, -2.636e-05, -1.0, 0.0, 3.397e-05, -0.579, -0.8154, 2.47e-11, -0.002941, -1.0, 0.5789, 1.186e-05, -0.8154, 3.397e-05, -0.579, -0.8154, 0.002939, -1.688e-05, -1.0, 0.5789, 1.186e-05, -0.8154, 2.47e-11, -0.002941, -1.0, -2.636e-05, -1.0, 0.0, -1.0, 2.393e-05, -3.394e-05, 3.397e-05, -0.579, -0.8154, 3.397e-05, -0.579, -0.8154, -1.0, 2.393e-05, -3.394e-05, -0.5789, 5.385e-05, -0.8154, -0.5789, 5.385e-05, -0.8154, 2.47e-11, -0.002941, -1.0, 3.397e-05, -0.579, -0.8154, -0.002939, -1.688e-05, -1.0, 2.47e-11, -0.002941, -1.0, -0.5789, 5.385e-05, -0.8154, 0.949, 2.414e-05, 0.3153, 0.9618, 3.139e-05, 0.2736, 4.349e-07, -0.9585, 0.285, 0.0, -0.9376, 0.3478, 0.949, 2.414e-05, 0.3153, 4.349e-07, -0.9585, 0.285, -0.949, 2.412e-05, 0.3153, 0.0, -0.9376, 0.3478, 4.349e-07, -0.9585, 0.285, 4.349e-07, -0.9585, 0.285, -0.9618, 3.138e-05, 0.2736, -0.949, 2.412e-05, 0.3153, 1.658e-05, 0.9995, 0.03307, -0.9995, -5.919e-05, 0.03311, -0.9995, -5.924e-05, 0.03307, -3.534e-05, 0.9995, 0.03307, -0.9995, -5.919e-05, 0.03311, 1.658e-05, 0.9995, 0.03307, 0.9995, -5.844e-05, 0.03309, -3.534e-05, 0.9995, 0.03307, 1.658e-05, 0.9995, 0.03307, 0.9995, -5.846e-05, 0.0331, -3.534e-05, 0.9995, 0.03307, 0.9995, -5.844e-05, 0.03309, -0.8139, 5.393e-05, -0.5811, -4.739e-06, -0.8162, -0.5778, -0.8138, 4.128e-05, -0.5811, -0.8138, 4.128e-05, -0.5811, -4.739e-06, -0.8162, -0.5778, -5.939e-06, -0.8162, -0.5778, -4.739e-06, -0.8162, -0.5778, 0.8138, 2.027e-05, -0.5811, -5.939e-06, -0.8162, -0.5778, -5.939e-06, -0.8162, -0.5778, 0.8138, 2.027e-05, -0.5811, 0.8138, 3.104e-05, -0.5811, 1.262e-06, -0.04137, 0.9991, 0.04137, -2.284e-05, 0.9991, 0.04137, -2.282e-05, 0.9991, 2.954e-06, -0.04137, 0.9991, 0.04137, -2.284e-05, 0.9991, 1.262e-06, -0.04137, 0.9991, 1.262e-06, -0.04137, 0.9991, -0.04137, -2.281e-05, 0.9991, 2.954e-06, -0.04137, 0.9991, 2.954e-06, -0.04137, 0.9991, -0.04137, -2.281e-05, 0.9991, -0.04137, -2.28e-05, 0.9991, 2.081e-05, 0.9478, 0.3188, 0.9478, -5.051e-05, 0.3188, 0.9478, -4.995e-05, 0.3187, -8.426e-06, 0.9478, 0.3188, 0.9478, -5.051e-05, 0.3188, 2.081e-05, 0.9478, 0.3188, -0.9478, -5.066e-05, 0.3187, -8.426e-06, 0.9478, 0.3188, 2.081e-05, 0.9478, 0.3188, -0.9478, -5.106e-05, 0.3188, -8.426e-06, 0.9478, 0.3188, -0.9478, -5.066e-05, 0.3187, -0.0001014, 2.085e-05, -1.0, 0.0, -0.9797, -0.2006, -0.9797, 3.541e-05, -0.2006, 0.0, -0.9797, -0.2006, -0.0001014, 2.085e-05, -1.0, 0.9797, 3.542e-05, -0.2006, 0.0001014, -2.085e-05, -1.0, -0.9797, -3.542e-05, -0.2006, 0.0, 0.9797, -0.2006, 0.0001014, -2.085e-05, -1.0, 0.0, 0.9797, -0.2006, 0.9797, -3.541e-05, -0.2006, 1.0, 2.366e-05, -3.378e-05, -2.683e-08, -1.0, 0.0, 1.0, 2.375e-05, 3.394e-05, 0.0, -1.0, 0.0, -2.683e-08, -1.0, 0.0, 1.0, 2.366e-05, -3.378e-05, -1.0, 2.366e-05, -3.394e-05, -2.683e-08, -1.0, 0.0, 0.0, -1.0, 0.0, -1.0, 2.375e-05, 3.378e-05, -2.683e-08, -1.0, 0.0, -1.0, 2.366e-05, -3.394e-05, 0.9478, 5.106e-05, 0.3188, 8.426e-06, -0.9478, 0.3188, 0.9478, 5.066e-05, 0.3187, 0.9478, 5.066e-05, 0.3187, 8.426e-06, -0.9478, 0.3188, -2.081e-05, -0.9478, 0.3188, 8.426e-06, -0.9478, 0.3188, -0.9478, 5.051e-05, 0.3188, -2.081e-05, -0.9478, 0.3188, -2.081e-05, -0.9478, 0.3188, -0.9478, 5.051e-05, 0.3188, -0.9478, 4.995e-05, 0.3187, 0.04137, 2.28e-05, 0.9991, -3.83e-06, 0.04137, 0.9991, 0.04137, 2.281e-05, 0.9991, 0.04137, 2.281e-05, 0.9991, -3.83e-06, 0.04137, 0.9991, -2.484e-06, 0.04137, 0.9991, -3.83e-06, 0.04137, 0.9991, -0.04137, 2.284e-05, 0.9991, -2.484e-06, 0.04137, 0.9991, -2.484e-06, 0.04137, 0.9991, -0.04137, 2.284e-05, 0.9991, -0.04137, 2.282e-05, 0.9991, -0.9995, 5.931e-05, 0.03309, -0.9995, 5.917e-05, 0.0331, 1.982e-08, -0.9995, 0.03307, 1.982e-08, -0.9995, 0.03307, -0.9995, 5.917e-05, 0.0331, 0.0, -0.9995, 0.03307, 0.0, -0.9995, 0.03307, 0.9995, 5.919e-05, 0.03311, 1.982e-08, -0.9995, 0.03307, 1.982e-08, -0.9995, 0.03307, 0.9995, 5.919e-05, 0.03311, 0.9995, 5.924e-05, 0.03307, 2.636e-05, 1.0, 0.0, -0.5789, -4.473e-05, -0.8154, -1.0, -2.381e-05, -0.0003389, 2.177e-05, 0.579, -0.8154, -0.5789, -4.473e-05, -0.8154, 2.636e-05, 1.0, 0.0, 2.177e-05, 0.579, -0.8154, -0.002939, 6.482e-05, -1.0, -0.5789, -4.473e-05, -0.8154, 0.0, 0.002941, -1.0, -0.002939, 6.482e-05, -1.0, 2.177e-05, 0.579, -0.8154, 0.0, 0.002941, -1.0, 2.177e-05, 0.579, -0.8154, 0.002939, 6.482e-05, -1.0, 0.002939, 6.482e-05, -1.0, 2.177e-05, 0.579, -0.8154, 0.579, -7.775e-05, -0.8154, 0.579, -7.775e-05, -0.8154, 2.177e-05, 0.579, -0.8154, 1.0, -2.393e-05, -3.394e-05, 1.0, -2.393e-05, -3.394e-05, 2.177e-05, 0.579, -0.8154, 2.636e-05, 1.0, 0.0, -1.0, -2.375e-05, -3.378e-05, -1.382e-05, 1.0, 0.0, -1.0, -2.366e-05, 3.394e-05, -1.0, -2.366e-05, 3.394e-05, -1.382e-05, 1.0, 0.0, 1.382e-05, 1.0, 0.0, -1.382e-05, 1.0, 0.0, 1.0, -2.366e-05, -3.394e-05, 1.382e-05, 1.0, 0.0, 1.382e-05, 1.0, 0.0, 1.0, -2.366e-05, -3.394e-05, 1.0, -2.375e-05, 3.378e-05])] * 3)])
me_sm_1_mesh0001 = bpy.data.meshes.new('sm_1_mesh0001')
me_sm_1_mesh0001.from_pydata([(0.0, 0.0, 42.0), (0.0, 0.0, 5.617), (-16.44, 0.0, 5.617), (-16.44, 0.0, 42.0), (16.44, 0.0, 42.0), (16.44, 0.0, 5.617), (0.0, 0.0, 5.617), (0.0, 0.0, 42.0), (-16.44, 0.0, 42.0), (-16.44, 0.0, 5.617), (0.0, 0.0, 5.617), (0.0, 0.0, 42.0), (0.0, 0.0, 42.0), (0.0, 0.0, 5.617), (16.44, 0.0, 5.617), (16.44, 0.0, 42.0)], [], [(6, 4, 5), (7, 4, 6), (2, 0, 1), (3, 0, 2), (14, 12, 13), (15, 12, 14), (10, 8, 9), (11, 8, 10)])
me_sm_1_mesh0001.polygons.foreach_set('use_smooth', [True] * 8)
_uv = me_sm_1_mesh0001.uv_layers.new(name='DiffuseUV')
_uv.uv.foreach_set('vector', [0.5506, 0.004578, 0.9932, 0.9947, 0.9932, 0.004578, 0.5506, 0.9947, 0.9932, 0.9947, 0.5506, 0.004578, 0.9932, 0.004578, 0.5506, 0.9947, 0.5506, 0.004578, 0.9932, 0.9947, 0.5506, 0.9947, 0.9932, 0.004578, 0.9932, 0.004578, 0.5506, 0.9947, 0.5506, 0.004578, 0.9932, 0.9947, 0.5506, 0.9947, 0.9932, 0.004578, 0.5506, 0.004578, 0.9932, 0.9947, 0.9932, 0.004578, 0.5506, 0.9947, 0.9932, 0.9947, 0.5506, 0.004578])
_ca = me_sm_1_mesh0001.color_attributes.new('Attribute', 'BYTE_COLOR', 'CORNER')
_ca.data.foreach_set('color', [0.0, 0.0, 0.0, 0.0, 0.0, 0.0, 0.0, 0.0, 0.0, 0.0, 0.0, 0.0, 0.0, 0.0, 0.0, 0.0, 0.0, 0.0, 0.0, 0.0, 0.0, 0.0, 0.0, 0.0, 0.0, 0.0, 0.0, 0.0, 0.0, 0.0, 0.0, 0.0, 0.0, 0.0, 0.0, 0.0, 0.0, 0.0, 0.0, 0.0, 0.0, 0.0, 0.0, 0.0, 0.0, 0.0, 0.0, 0.0, 0.0, 0.0, 0.0, 0.0, 0.0, 0.0, 0.0, 0.0, 0.0, 0.0, 0.0, 0.0, 0.0, 0.0, 0.0, 0.0, 0.0, 0.0, 0.0, 0.0, 0.0, 0.0, 0.0, 0.0, 0.0, 0.0, 0.0, 0.0, 0.0, 0.0, 0.0, 0.0, 0.0, 0.0, 0.0, 0.0, 0.0, 0.0, 0.0, 0.0, 0.0, 0.0, 0.0, 0.0, 0.0, 0.0, 0.0, 0.0])
me_sm_1_mesh0001.materials.append(mat_sm_1)
me_sm_1_mesh0001.update()
me_sm_1_mesh0001.normals_split_custom_set([tuple(v) for v in zip(*[iter([0.0, 1.0, 0.0, 0.0, 1.0, 0.0, 0.0, 1.0, 0.0, 0.0, 1.0, 0.0, 0.0, 1.0, 0.0, 0.0, 1.0, 0.0, 0.0, 1.0, 0.0, 0.0, 1.0, 0.0, 0.0, 1.0, 0.0, 0.0, 1.0, 0.0, 0.0, 1.0, 0.0, 0.0, 1.0, 0.0, 0.0, -1.0, 0.0, 0.0, -1.0, 0.0, 0.0, -1.0, 0.0, 0.0, -1.0, 0.0, 0.0, -1.0, 0.0, 0.0, -1.0, 0.0, 0.0, -1.0, 0.0, 0.0, -1.0, 0.0, 0.0, -1.0, 0.0, 0.0, -1.0, 0.0, 0.0, -1.0, 0.0, 0.0, -1.0, 0.0])] * 3)])
arm_b_0000 = bpy.data.armatures.new('b_0000')  # bones are not reproduced

# ---- objects
ob_b_0000 = bpy.data.objects.new('b_0000', arm_b_0000)
ob_sm_0 = bpy.data.objects.new('sm_0', me_sm_0_mesh0000)
ob_sm_1 = bpy.data.objects.new('sm_1', me_sm_1_mesh0001)

# ---- transforms, parenting, visibility, modifiers, constraints
ob_b_0000.location = (0.0, 0.0, 0.0)
ob_b_0000.rotation_euler = (1.571, -0.0, 0.0)
ob_b_0000.scale = (0.01, 0.01, 0.01)
ob_sm_0.location = (0.0, 0.0, 0.0)
ob_sm_0.rotation_euler = (1.571, -1.571, 0.0)
ob_sm_0.scale = (0.02972, 0.02972, 0.02972)
ob_sm_0.lock_rotation = (True, False, True)
ob_sm_0.color = (0.8, 0.8, 0.8, 1.0)
ob_sm_1.location = (0.0, 0.0, 0.0)
ob_sm_1.rotation_euler = (1.571, -1.571, 0.0)
ob_sm_1.scale = (0.02972, 0.02972, 0.02972)
ob_sm_1.lock_rotation = (True, False, True)
ob_sm_1.color = (0.8, 0.8, 0.8, 1.0)

# ---- collection membership
scene.collection.objects.link(ob_b_0000)
scene.collection.objects.link(ob_sm_0)
scene.collection.objects.link(ob_sm_1)

# ---- scene / render settings (as saved in the file)
scene.frame_start = 1; scene.frame_end = 250; scene.frame_set(1)
scene.render.engine = 'BLENDER_EEVEE_NEXT'
scene.render.fps = 25
bpy.context.view_layer.update()

# ---- added for rendering (the .blend has no active camera and no usable light): camera, sun
cam_auto = bpy.data.cameras.new('AutoCamera')
cam_auto.lens = 50.0
cam_auto.sensor_width = 36.0
cam_auto.clip_end = 1000.0
ob_auto_camera = bpy.data.objects.new('AutoCamera', cam_auto)
scene.collection.objects.link(ob_auto_camera)
ob_auto_camera.location = (1.91949, -2.63806, 1.53559)
ob_auto_camera.rotation_euler = (1.09748, -7.21219e-08, 0.694738)
scene.camera = ob_auto_camera
light_auto_sun = bpy.data.lights.new('AutoSun', 'SUN')
light_auto_sun.energy = 3.0
light_auto_sun.angle = 0.0523599
ob_auto_sun = bpy.data.objects.new('AutoSun', light_auto_sun)
scene.collection.objects.link(ob_auto_sun)
ob_auto_sun.rotation_euler = (0.872665, 0.174533, 0.523599)
bpy.context.view_layer.update()
